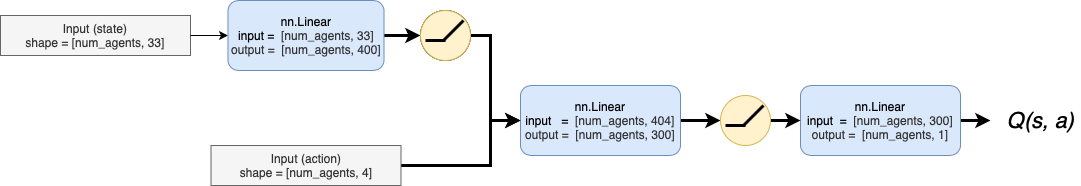

The diagram above was exported from draw.io. Its source (the exported page's mxGraphModel, read from the mxfile embedded in the PNG):
<mxGraphModel dx="908" dy="614" grid="1" gridSize="10" guides="1" tooltips="1" connect="1" arrows="1" fold="1" page="1" pageScale="1" pageWidth="827" pageHeight="1169" math="0" shadow="0">
  <root>
    <mxCell id="BK0d0HgU4gc0LLO2FSp6-0" />
    <mxCell id="BK0d0HgU4gc0LLO2FSp6-1" parent="BK0d0HgU4gc0LLO2FSp6-0" />
    <mxCell id="BK0d0HgU4gc0LLO2FSp6-2" value="Input (state)&lt;br&gt;shape = [num_agents, 33]" style="rounded=0;whiteSpace=wrap;html=1;fillColor=#f5f5f5;strokeColor=#666666;fontColor=#333333;" vertex="1" parent="BK0d0HgU4gc0LLO2FSp6-1">
      <mxGeometry x="30" y="180" width="190" height="40" as="geometry" />
    </mxCell>
    <mxCell id="BK0d0HgU4gc0LLO2FSp6-3" value="" style="endArrow=classic;html=1;exitX=1;exitY=0.5;exitDx=0;exitDy=0;entryX=0;entryY=0.5;entryDx=0;entryDy=0;" edge="1" parent="BK0d0HgU4gc0LLO2FSp6-1" source="BK0d0HgU4gc0LLO2FSp6-2" target="BK0d0HgU4gc0LLO2FSp6-5">
      <mxGeometry width="50" height="50" relative="1" as="geometry">
        <mxPoint x="390" y="340" as="sourcePoint" />
        <mxPoint x="264" y="200" as="targetPoint" />
      </mxGeometry>
    </mxCell>
    <mxCell id="BK0d0HgU4gc0LLO2FSp6-4" style="edgeStyle=orthogonalEdgeStyle;rounded=0;orthogonalLoop=1;jettySize=auto;html=1;exitX=1;exitY=0.5;exitDx=0;exitDy=0;entryX=0;entryY=0.5;entryDx=0;entryDy=0;strokeWidth=3;" edge="1" parent="BK0d0HgU4gc0LLO2FSp6-1" source="BK0d0HgU4gc0LLO2FSp6-5" target="BK0d0HgU4gc0LLO2FSp6-16">
      <mxGeometry relative="1" as="geometry" />
    </mxCell>
    <mxCell id="BK0d0HgU4gc0LLO2FSp6-5" value="&lt;span&gt;nn.Linear&lt;/span&gt;&lt;br&gt;&lt;span&gt;input =&amp;nbsp;&lt;/span&gt;&lt;span style=&quot;color: rgb(51 , 51 , 51)&quot;&gt;&amp;nbsp;[num_agents, 33]&lt;br&gt;output =&amp;nbsp;&lt;/span&gt;&lt;span style=&quot;color: rgb(51 , 51 , 51)&quot;&gt;&amp;nbsp;[num_agents, 400]&lt;/span&gt;" style="rounded=1;whiteSpace=wrap;html=1;fillColor=#dae8fc;strokeColor=#6c8ebf;" vertex="1" parent="BK0d0HgU4gc0LLO2FSp6-1">
      <mxGeometry x="257.5" y="165" width="156" height="70" as="geometry" />
    </mxCell>
    <mxCell id="BK0d0HgU4gc0LLO2FSp6-6" style="edgeStyle=orthogonalEdgeStyle;rounded=0;orthogonalLoop=1;jettySize=auto;html=1;exitX=1;exitY=0.5;exitDx=0;exitDy=0;entryX=0;entryY=0.5;entryDx=0;entryDy=0;strokeWidth=3;" edge="1" parent="BK0d0HgU4gc0LLO2FSp6-1" source="BK0d0HgU4gc0LLO2FSp6-7" target="BK0d0HgU4gc0LLO2FSp6-13">
      <mxGeometry relative="1" as="geometry" />
    </mxCell>
    <mxCell id="BK0d0HgU4gc0LLO2FSp6-7" value="&lt;span&gt;nn.Linear&lt;/span&gt;&lt;br&gt;&lt;span&gt;input &amp;nbsp; =&amp;nbsp;&lt;/span&gt;&lt;span style=&quot;color: rgb(51 , 51 , 51)&quot;&gt;&amp;nbsp;[num_agents, 404]&lt;br&gt;output =&amp;nbsp;&lt;/span&gt;&lt;span style=&quot;color: rgb(51 , 51 , 51)&quot;&gt;&amp;nbsp;[num_agents, 300]&lt;/span&gt;" style="rounded=1;whiteSpace=wrap;html=1;fillColor=#dae8fc;strokeColor=#6c8ebf;" vertex="1" parent="BK0d0HgU4gc0LLO2FSp6-1">
      <mxGeometry x="550" y="250" width="160" height="70" as="geometry" />
    </mxCell>
    <mxCell id="BK0d0HgU4gc0LLO2FSp6-8" value="" style="edgeStyle=orthogonalEdgeStyle;rounded=0;orthogonalLoop=1;jettySize=auto;html=1;strokeWidth=3;" edge="1" parent="BK0d0HgU4gc0LLO2FSp6-1" source="BK0d0HgU4gc0LLO2FSp6-9">
      <mxGeometry relative="1" as="geometry">
        <mxPoint x="1020" y="285" as="targetPoint" />
      </mxGeometry>
    </mxCell>
    <mxCell id="BK0d0HgU4gc0LLO2FSp6-9" value="&lt;span&gt;nn.Linear&lt;/span&gt;&lt;br&gt;&lt;span&gt;input &amp;nbsp;=&amp;nbsp;&lt;/span&gt;&lt;span style=&quot;color: rgb(51 , 51 , 51)&quot;&gt;&amp;nbsp;[num_agents, 300]&lt;br&gt;output =&amp;nbsp;&lt;/span&gt;&lt;span style=&quot;color: rgb(51 , 51 , 51)&quot;&gt;&amp;nbsp;[num_agents, 1]&lt;/span&gt;" style="rounded=1;whiteSpace=wrap;html=1;fillColor=#dae8fc;strokeColor=#6c8ebf;" vertex="1" parent="BK0d0HgU4gc0LLO2FSp6-1">
      <mxGeometry x="830" y="250" width="160" height="70" as="geometry" />
    </mxCell>
    <mxCell id="BK0d0HgU4gc0LLO2FSp6-10" style="edgeStyle=orthogonalEdgeStyle;rounded=0;orthogonalLoop=1;jettySize=auto;html=1;exitX=1;exitY=0.5;exitDx=0;exitDy=0;entryX=0;entryY=0.5;entryDx=0;entryDy=0;strokeWidth=3;" edge="1" parent="BK0d0HgU4gc0LLO2FSp6-1" source="BK0d0HgU4gc0LLO2FSp6-16" target="BK0d0HgU4gc0LLO2FSp6-7">
      <mxGeometry relative="1" as="geometry">
        <Array as="points">
          <mxPoint x="520" y="200" />
          <mxPoint x="520" y="285" />
        </Array>
      </mxGeometry>
    </mxCell>
    <mxCell id="BK0d0HgU4gc0LLO2FSp6-11" value="" style="endArrow=none;html=1;strokeWidth=3;" edge="1" parent="BK0d0HgU4gc0LLO2FSp6-1" source="BK0d0HgU4gc0LLO2FSp6-16">
      <mxGeometry width="50" height="50" relative="1" as="geometry">
        <mxPoint x="483" y="188" as="sourcePoint" />
        <mxPoint x="463" y="208" as="targetPoint" />
      </mxGeometry>
    </mxCell>
    <mxCell id="BK0d0HgU4gc0LLO2FSp6-12" value="" style="edgeStyle=orthogonalEdgeStyle;rounded=0;orthogonalLoop=1;jettySize=auto;html=1;strokeWidth=3;" edge="1" parent="BK0d0HgU4gc0LLO2FSp6-1" source="BK0d0HgU4gc0LLO2FSp6-13" target="BK0d0HgU4gc0LLO2FSp6-9">
      <mxGeometry relative="1" as="geometry" />
    </mxCell>
    <mxCell id="BK0d0HgU4gc0LLO2FSp6-13" value="" style="ellipse;whiteSpace=wrap;html=1;aspect=fixed;fillColor=#fff2cc;strokeColor=#d6b656;" vertex="1" parent="BK0d0HgU4gc0LLO2FSp6-1">
      <mxGeometry x="750" y="260" width="50" height="50" as="geometry" />
    </mxCell>
    <mxCell id="BK0d0HgU4gc0LLO2FSp6-14" value="" style="endArrow=none;html=1;strokeWidth=3;" edge="1" parent="BK0d0HgU4gc0LLO2FSp6-1">
      <mxGeometry width="50" height="50" relative="1" as="geometry">
        <mxPoint x="793" y="270" as="sourcePoint" />
        <mxPoint x="773" y="290" as="targetPoint" />
      </mxGeometry>
    </mxCell>
    <mxCell id="BK0d0HgU4gc0LLO2FSp6-15" value="" style="endArrow=none;html=1;strokeWidth=3;" edge="1" parent="BK0d0HgU4gc0LLO2FSp6-1">
      <mxGeometry width="50" height="50" relative="1" as="geometry">
        <mxPoint x="755" y="290" as="sourcePoint" />
        <mxPoint x="775" y="290" as="targetPoint" />
      </mxGeometry>
    </mxCell>
    <mxCell id="BK0d0HgU4gc0LLO2FSp6-16" value="" style="ellipse;whiteSpace=wrap;html=1;aspect=fixed;" vertex="1" parent="BK0d0HgU4gc0LLO2FSp6-1">
      <mxGeometry x="450" y="175" width="50" height="50" as="geometry" />
    </mxCell>
    <mxCell id="BK0d0HgU4gc0LLO2FSp6-17" value="" style="ellipse;whiteSpace=wrap;html=1;aspect=fixed;fillColor=#fff2cc;strokeColor=#d6b656;" vertex="1" parent="BK0d0HgU4gc0LLO2FSp6-1">
      <mxGeometry x="450" y="175" width="50" height="50" as="geometry" />
    </mxCell>
    <mxCell id="BK0d0HgU4gc0LLO2FSp6-18" value="" style="endArrow=none;html=1;strokeWidth=3;" edge="1" parent="BK0d0HgU4gc0LLO2FSp6-1">
      <mxGeometry width="50" height="50" relative="1" as="geometry">
        <mxPoint x="493" y="185" as="sourcePoint" />
        <mxPoint x="473" y="205" as="targetPoint" />
      </mxGeometry>
    </mxCell>
    <mxCell id="BK0d0HgU4gc0LLO2FSp6-19" value="" style="endArrow=none;html=1;strokeWidth=3;" edge="1" parent="BK0d0HgU4gc0LLO2FSp6-1">
      <mxGeometry width="50" height="50" relative="1" as="geometry">
        <mxPoint x="455" y="205" as="sourcePoint" />
        <mxPoint x="475" y="205" as="targetPoint" />
      </mxGeometry>
    </mxCell>
    <mxCell id="BK0d0HgU4gc0LLO2FSp6-23" style="edgeStyle=orthogonalEdgeStyle;rounded=0;orthogonalLoop=1;jettySize=auto;html=1;exitX=1;exitY=0.5;exitDx=0;exitDy=0;entryX=0;entryY=0.5;entryDx=0;entryDy=0;strokeWidth=3;" edge="1" parent="BK0d0HgU4gc0LLO2FSp6-1" source="BK0d0HgU4gc0LLO2FSp6-22" target="BK0d0HgU4gc0LLO2FSp6-7">
      <mxGeometry relative="1" as="geometry">
        <Array as="points">
          <mxPoint x="520" y="330" />
          <mxPoint x="520" y="285" />
        </Array>
      </mxGeometry>
    </mxCell>
    <mxCell id="BK0d0HgU4gc0LLO2FSp6-22" value="Input (action)&lt;br&gt;shape = [num_agents, 4]" style="rounded=0;whiteSpace=wrap;html=1;fillColor=#f5f5f5;strokeColor=#666666;fontColor=#333333;" vertex="1" parent="BK0d0HgU4gc0LLO2FSp6-1">
      <mxGeometry x="240.5" y="310" width="190" height="40" as="geometry" />
    </mxCell>
    <mxCell id="BK0d0HgU4gc0LLO2FSp6-24" value="&lt;i&gt;&lt;font style=&quot;font-size: 22px&quot;&gt;Q(s, a)&lt;/font&gt;&lt;/i&gt;" style="text;html=1;align=center;verticalAlign=middle;resizable=0;points=[];autosize=1;" vertex="1" parent="BK0d0HgU4gc0LLO2FSp6-1">
      <mxGeometry x="1030" y="275" width="80" height="20" as="geometry" />
    </mxCell>
  </root>
</mxGraphModel>